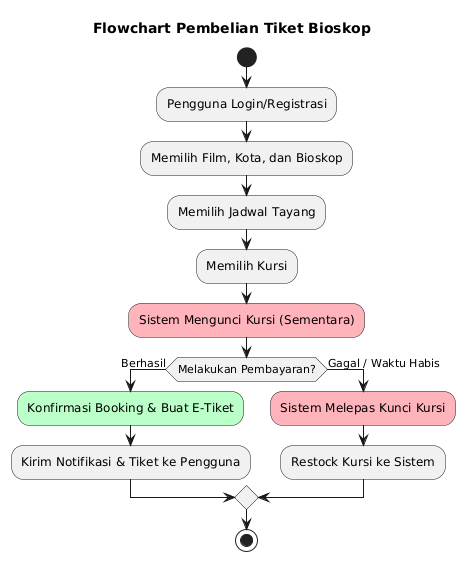

The diagram above was rendered by PlantUML. Its source (embedded in the PNG):
@startuml
title Flowchart Pembelian Tiket Bioskop

' Mulai proses
start

:Pengguna Login/Registrasi;

:Memilih Film, Kota, dan Bioskop;

:Memilih Jadwal Tayang;

:Memilih Kursi;

#FFB3BA:Sistem Mengunci Kursi (Sementara);

' Titik keputusan untuk pembayaran
if (Melakukan Pembayaran?) then (Berhasil)
  #BAFFC9:Konfirmasi Booking & Buat E-Tiket;
  :Kirim Notifikasi & Tiket ke Pengguna;
else (Gagal / Waktu Habis)
  #FFB3BA:Sistem Melepas Kunci Kursi;
  :Restock Kursi ke Sistem;
endif

' Akhiri proses
stop
@enduml